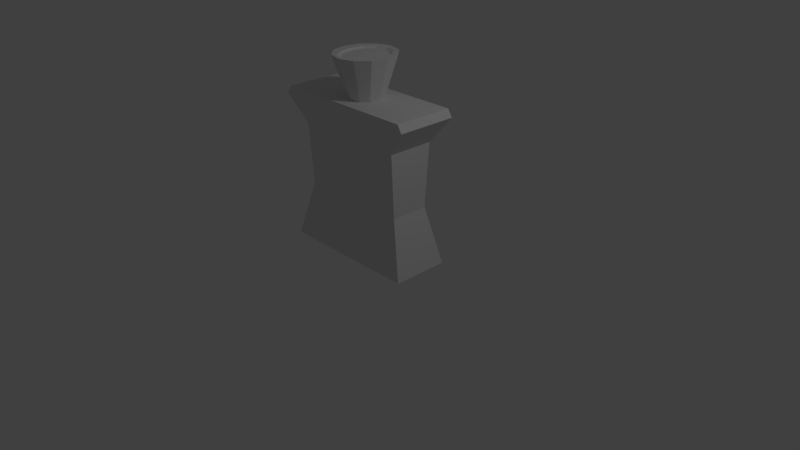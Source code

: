 # Source: Ketchup_boca_sa_senfom.blend  (saved by Blender 2.78.0; exported with 4.5.12 LTS)
import bpy
from mathutils import Matrix  # noqa: F401  (used for matrix-valued properties, if any)

bpy.ops.wm.read_factory_settings(use_empty=True)
scene = bpy.context.scene
scene.name = 'Scene'

# ---- collections
col_collection_1 = bpy.data.collections.new('Collection 1'); scene.collection.children.link(col_collection_1)

# ---- world
world_world = bpy.data.worlds.new('World'); scene.world = world_world
world_world.color = (0.05088, 0.05088, 0.05088)
world_world.use_sun_shadow = False
world_world.sun_shadow_jitter_overblur = 0.0
world_world.cycles.sampling_method = 'MANUAL'

# ---- cameras
cam_camera = bpy.data.cameras.new('Camera')
cam_camera.clip_end = 100.0
cam_camera.lens = 35.0
cam_camera.sensor_width = 32.0
cam_camera.sensor_height = 18.0
cam_camera.ortho_scale = 7.314
cam_camera.dof.focus_distance = 0.0
cam_camera.dof.aperture_fstop = 128.0

# ---- lights
light_lamp = bpy.data.lights.new('Lamp', 'POINT')
light_lamp.transmission_factor = 0.0
light_lamp.cutoff_distance = 30.0
light_lamp.energy = 100.0
light_lamp.shadow_buffer_clip_start = 1.001
light_lamp.shadow_soft_size = 0.1
light_lamp.shadow_maximum_resolution = 0.006
light_lamp.use_absolute_resolution = True

# ---- meshes
me_cylinder_002 = bpy.data.meshes.new('Cylinder.002')
me_cylinder_002.from_pydata([(-1.524e-09, 0.8616, -1.121), (5.244e-09, 1.171, 0.8704), (0.4308, 0.7462, -1.121), (0.5082, 1.014, 0.8704), (0.7462, 0.4308, -1.121), (0.8802, 0.5854, 0.8704), (0.8616, -5.645e-08, -1.121), (1.016, -3.007e-08, 0.8704), (0.7462, -0.4308, -1.121), (0.8802, -0.5854, 0.8704), (0.4308, -0.7462, -1.121), (0.5082, -1.014, 0.8704), (1.286e-07, -0.8616, -1.121), (1.587e-07, -1.171, 0.8704), (-0.4308, -0.7462, -1.121), (-0.5082, -1.014, 0.8704), (-0.7462, -0.4308, -1.121), (-0.8802, -0.5854, 0.8704), (-0.8616, -4.194e-07, -1.121), (-1.016, -5.232e-07, 0.8704), (-0.7462, 0.4308, -1.121), (-0.8802, 0.5854, 0.8704), (-0.4308, 0.7462, -1.121), (-0.5082, 1.014, 0.8704), (3.693e-08, 1.579, 0.993), (0.746, 1.367, 0.993), (1.292, 0.7894, 0.993), (1.492, 3.046e-08, 0.993), (1.292, -0.7894, 0.993), (0.746, -1.367, 0.993), (2.622e-07, -1.579, 0.993), (-0.746, -1.367, 0.993), (-1.292, -0.7894, 0.993), (-1.492, -6.345e-07, 0.993), (-1.292, 0.7894, 0.993), (-0.746, 1.367, 0.993), (4.23e-08, 1.386, 0.9672), (0.5339, 1.201, 0.9672), (0.9248, 0.6931, 0.9672), (1.068, 9.299e-09, 0.9672), (0.9248, -0.6931, 0.9672), (0.5339, -1.201, 0.9672), (2.036e-07, -1.386, 0.9672), (-0.5339, -1.201, 0.9672), (-0.9248, -0.6931, 0.9672), (-1.068, -5.746e-07, 0.9672), (-0.9248, 0.6931, 0.9672), (-0.5339, 1.201, 0.9672)], [], [(36, 1, 3, 37), (37, 3, 5, 38), (38, 5, 7, 39), (39, 7, 9, 40), (40, 9, 11, 41), (41, 11, 13, 42), (42, 13, 15, 43), (43, 15, 17, 44), (44, 17, 19, 45), (45, 19, 21, 46), (3, 1, 23, 21, 19, 17, 15, 13, 11, 9, 7, 5), (46, 21, 23, 47), (47, 23, 1, 36), (0, 2, 4, 6, 8, 10, 12, 14, 16, 18, 20, 22), (22, 35, 24, 0), (20, 34, 35, 22), (18, 33, 34, 20), (16, 32, 33, 18), (14, 31, 32, 16), (12, 30, 31, 14), (10, 29, 30, 12), (8, 28, 29, 10), (6, 27, 28, 8), (4, 26, 27, 6), (2, 25, 26, 4), (0, 24, 25, 2), (35, 47, 36, 24), (34, 46, 47, 35), (33, 45, 46, 34), (32, 44, 45, 33), (31, 43, 44, 32), (30, 42, 43, 31), (29, 41, 42, 30), (28, 40, 41, 29), (27, 39, 40, 28), (26, 38, 39, 27), (25, 37, 38, 26), (24, 36, 37, 25)])
me_cylinder_002.use_remesh_preserve_volume = False
me_cylinder_002.use_remesh_preserve_attributes = False
me_cylinder_002.use_mirror_vertex_groups = False
me_cylinder_002.update()
me_cone = bpy.data.meshes.new('Cone')
me_cone.from_pydata([(0.9561, 0.3921, 0.9188), (0.9398, 0.3738, -1.081), (0.9561, -0.3921, 0.9188), (0.9398, -0.3738, -1.081), (-0.9561, 0.3921, 0.9188), (-0.9398, 0.3738, -1.081), (-0.9561, -0.3921, 0.9188), (-0.9398, -0.3738, -1.081), (0.756, -0.3033, 0.4795), (0.756, 0.3033, 0.4795), (-0.756, 0.3033, 0.4795), (-0.756, -0.3033, 0.4795), (0.742, -0.2515, -0.346), (0.742, 0.2515, -0.346), (-0.742, 0.2515, -0.346), (-0.742, -0.2515, -0.346), (-1.017, -0.3957, 0.8221), (1.017, -0.3957, 0.8221), (1.017, 0.3957, 0.8221), (-1.017, 0.3957, 0.8221)], [], [(0, 4, 6, 2), (5, 1, 3, 7), (17, 2, 6, 16), (18, 0, 2, 17), (19, 4, 0, 18), (16, 6, 4, 19), (15, 11, 10, 14), (14, 10, 9, 13), (13, 9, 8, 12), (12, 8, 11, 15), (3, 12, 15, 7), (1, 13, 12, 3), (5, 14, 13, 1), (7, 15, 14, 5), (11, 16, 19, 10), (10, 19, 18, 9), (9, 18, 17, 8), (8, 17, 16, 11)])
me_cone.use_remesh_preserve_volume = False
me_cone.use_remesh_preserve_attributes = False
me_cone.use_mirror_vertex_groups = False
me_cone.update()

# ---- objects
ob_cylinder = bpy.data.objects.new('Cylinder', me_cylinder_002)
ob_cone = bpy.data.objects.new('Cone', me_cone)
ob_lamp = bpy.data.objects.new('Lamp', light_lamp)
ob_camera = bpy.data.objects.new('Camera', cam_camera)

# ---- transforms, parenting, visibility, modifiers, constraints
ob_cylinder.location = (0.0, 0.0, 2.382)
ob_cylinder.scale = (0.2583, 0.2583, 0.2583)
ob_cylinder.lineart.crease_threshold = 0.0
ob_cone.location = (0.0, 0.0, 1.185)
ob_cone.lineart.crease_threshold = 0.0
ob_lamp.location = (4.076, 1.005, 5.904)
ob_lamp.rotation_euler = (0.6503, 0.05522, 1.866)
ob_lamp.lock_rotations_4d = False
ob_lamp.empty_display_type = 'ARROWS'
ob_lamp.color = (0.0, 0.0, 0.0, 0.0)
ob_lamp.lineart.crease_threshold = 0.0
ob_camera.location = (7.481, -6.508, 5.344)
ob_camera.rotation_euler = (1.109, 0.0, 0.8149)
ob_camera.lock_rotations_4d = False
ob_camera.empty_display_type = 'ARROWS'
ob_camera.color = (0.0, 0.0, 0.0, 0.0)
ob_camera.display_type = 'WIRE'
ob_camera.lineart.crease_threshold = 0.0

# ---- collection membership
col_collection_1.objects.link(ob_cylinder)
col_collection_1.objects.link(ob_cone)
col_collection_1.objects.link(ob_lamp)
col_collection_1.objects.link(ob_camera)

# ---- scene / render settings (as saved in the file)
scene.camera = ob_camera
scene.frame_start = 1; scene.frame_end = 250; scene.frame_set(1)
scene.render.engine = 'BLENDER_EEVEE_NEXT'
scene.render.resolution_percentage = 50
scene.render.dither_intensity = 0.0
scene.cycles.use_denoising = False
scene.cycles.samples = 128
scene.cycles.sampling_pattern = 'TABULATED_SOBOL'
scene.cycles.light_sampling_threshold = 0.0
scene.cycles.use_adaptive_sampling = False
scene.cycles.use_light_tree = False
scene.cycles.blur_glossy = 0.0
scene.cycles.sample_clamp_indirect = 0.0
scene.view_settings.view_transform = 'Standard'
bpy.context.view_layer.update()
